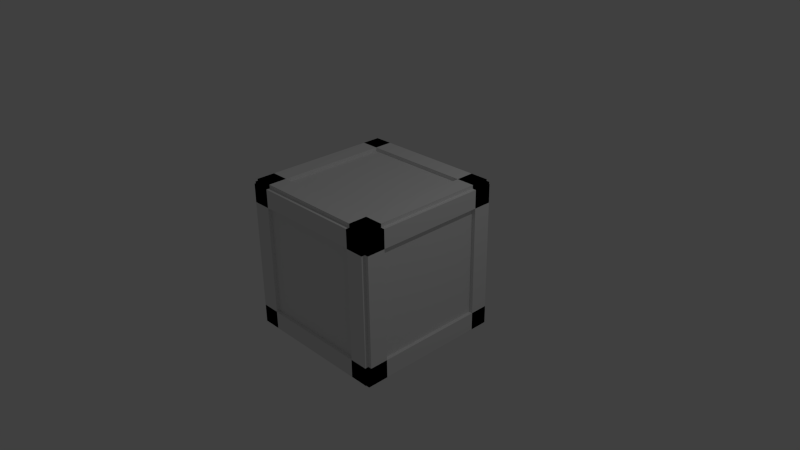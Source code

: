 # Source: Crate.blend  (saved by Blender 2.73.0; exported with 4.5.12 LTS)
import bpy
from mathutils import Matrix  # noqa: F401  (used for matrix-valued properties, if any)

bpy.ops.wm.read_factory_settings(use_empty=True)
scene = bpy.context.scene
scene.name = 'Scene'

# ---- collections
col_collection_1 = bpy.data.collections.new('Collection 1'); scene.collection.children.link(col_collection_1)

# ---- materials (node trees are filled in below, after node groups)
mat_material = bpy.data.materials.new('Material')
mat_material.alpha_threshold = 0.0
mat_material.use_transparent_shadow = False
mat_material.roughness = 0.5
mat_material.line_color = (0.0, 0.0, 0.0, 1.0)

# ---- material node trees

# ---- world
world_world = bpy.data.worlds.new('World'); scene.world = world_world
world_world.color = (0.05088, 0.05088, 0.05088)
world_world.use_sun_shadow = False
world_world.sun_shadow_jitter_overblur = 0.0
world_world.cycles.sampling_method = 'MANUAL'
world_world.cycles.sample_map_resolution = 256

# ---- cameras
cam_camera = bpy.data.cameras.new('Camera')
cam_camera.clip_end = 100.0
cam_camera.lens = 35.0
cam_camera.sensor_width = 32.0
cam_camera.sensor_height = 18.0
cam_camera.ortho_scale = 7.314
cam_camera.dof.focus_distance = 0.0
cam_camera.dof.aperture_fstop = 128.0

# ---- lights
light_lamp = bpy.data.lights.new('Lamp', 'POINT')
light_lamp.transmission_factor = 0.0
light_lamp.cutoff_distance = 30.0
light_lamp.energy = 100.0
light_lamp.shadow_buffer_clip_start = 1.001
light_lamp.shadow_soft_size = 0.1
light_lamp.shadow_maximum_resolution = 0.006
light_lamp.use_absolute_resolution = True
light_lamp.cycles.use_multiple_importance_sampling = False

# ---- meshes
me_cube = bpy.data.meshes.new('Cube')
me_cube.from_pydata([(1.0, 1.0, -1.0), (1.0, -1.0, -1.0), (-1.0, -1.0, -1.0), (-1.0, 1.0, -1.0), (1.0, 1.0, 1.0), (1.0, -1.0, 1.0), (-1.0, -1.0, 1.0), (-1.0, 1.0, 1.0), (1.0, -5.364e-07, 1.0), (1.0, -0.75, 1.0), (1.0, 0.75, 1.0), (-1.0, 1.788e-07, 1.0), (-1.0, 0.75, 1.0), (-1.0, -0.75, 1.0), (2.384e-07, 1.0, 1.0), (1.0, 1.25, 1.0), (-0.75, 1.0, 1.0), (0.75, 1.0, 1.0), (1.0, -1.0, 1.0), (-1.0, -1.0, 1.0), (-5.364e-07, -1.0, 1.0), (-0.75, -1.0, 1.0), (0.75, -1.0, 1.0), (1.0, 1.0, 1.05), (-1.0, 1.0, 1.05), (1.0, 0.75, 1.05), (-1.0, 0.75, 1.05), (-1.0, 1.0, 1.05), (-0.75, 1.0, 1.05), (-1.0, -1.0, 1.05), (-0.75, -1.0, 1.05), (1.0, -0.75, 1.05), (-1.0, -0.75, 1.05), (1.0, -1.0, 1.05), (-1.0, -1.0, 1.05), (1.0, 1.0, 1.05), (0.75, 1.0, 1.05), (1.0, -1.0, 1.05), (0.75, -1.0, 1.05), (-1.0, -1.0, 1.0), (-1.0, -1.0, -1.0), (-1.0, 1.0, 1.0), (1.0, -5.96e-08, -1.0), (1.0, 1.0, 0.0), (1.0, -5.364e-07, 1.0), (-1.0, -1.0, 1.0), (-1.0, 1.0, -0.75), (1.0, -1.0, 1.0), (-1.0, 1.0, 0.0), (1.0, -0.75, -1.0), (1.0, 1.0, 0.75), (1.0, -0.5, 1.0), (1.0, 1.0, 1.0), (-1.0, 1.0, -1.0), (-1.0, -1.0, -1.0), (1.0, -1.0, -1.0), (1.0, 0.75, -1.0), (1.0, 1.0, -0.75), (1.0, 0.5, 1.0), (1.0, 1.0, -1.0), (1.0, -1.0, 0.75), (1.0, -1.0, -0.75), (1.0, -1.0, 0.0), (-1.0, -1.0, 1.0), (-1.0, -1.0, -1.0), (-1.0, -1.0, 1.05), (-1.0, -1.0, -1.0), (-1.0, 1.0, 0.75), (-1.0, -1.0, 0.0), (-1.0, -1.0, 0.75), (-1.0, -1.0, -0.75), (1.0, -1.0, 1.0), (1.0, 1.0, 0.75), (1.0, 1.0, 1.0), (1.0, -1.0, 0.75), (1.05, -1.0, 1.0), (1.05, 1.0, 0.75), (1.05, 1.0, 1.0), (1.05, -1.0, 0.75), (-1.0, 1.05, 1.0), (-1.0, 1.05, 0.75), (1.0, 1.05, 0.75), (1.0, 1.05, 1.0), (-1.05, 1.0, 1.0), (-1.05, -1.0, 1.0), (-1.05, 1.0, 0.75), (-1.05, -1.0, 0.75), (-1.0, -1.05, 1.0), (-1.0, -1.05, 0.75), (1.0, -1.05, 1.0), (1.0, -1.05, 0.75), (-1.05, 1.0, -0.75), (-1.05, 1.0, -1.0), (-1.05, -1.0, -1.0), (-1.05, -1.0, -0.75), (1.0, -1.05, -1.0), (1.0, -1.05, -0.75), (-1.0, -1.05, -1.0), (-1.0, -1.05, -0.75), (1.05, -1.0, -1.0), (1.05, 1.0, -0.75), (1.05, 1.0, -1.0), (1.05, -1.0, -0.75), (-1.0, 1.05, -0.75), (-1.0, 1.05, -1.0), (1.0, 1.05, -0.75), (1.0, 1.05, -1.0), (1.788e-07, 1.0, -1.0), (0.75, 1.0, -1.0), (-0.75, 1.0, -1.0), (-1.0, 2.384e-07, -1.0), (-1.0, -0.75, -1.0), (-1.0, 0.75, -1.0), (0.0, -1.0, -1.0), (-0.75, -1.0, -1.0), (0.75, -1.0, -1.0), (-1.0, 1.0, -1.05), (1.0, 0.75, -1.05), (1.0, 1.0, -1.05), (-1.0, 0.75, -1.05), (1.0, -1.0, -1.05), (1.0, 1.0, -1.05), (0.75, 1.0, -1.05), (0.75, -1.0, -1.05), (-1.0, 1.0, -1.05), (-1.0, -1.0, -1.05), (-0.75, 1.0, -1.05), (-0.75, -1.0, -1.05), (1.05, -0.75, 1.0), (1.05, -0.75, -1.0), (1.05, -1.0, -1.0), (1.05, -1.0, 1.0), (1.0, -0.75, -1.05), (1.0, -1.0, -1.05), (-1.0, -1.0, -1.05), (-1.0, -0.75, -1.05), (-1.05, -0.75, 1.0), (-1.05, -1.0, 1.0), (-1.05, -1.0, -1.0), (-1.05, -0.75, -1.0), (-1.05, 0.75, 1.0), (-1.05, 1.0, 1.0), (-1.05, 1.0, -1.0), (-1.05, 0.75, -1.0), (-0.75, 1.05, 1.0), (-1.0, 1.05, 1.0), (-1.0, 1.05, -1.0), (-0.75, 1.05, -1.0), (0.75, 1.05, 1.0), (1.0, 1.05, -1.0), (1.0, 1.05, 1.0), (0.75, 1.05, -1.0), (1.05, 0.75, 1.0), (1.05, 0.75, -1.0), (1.05, 1.0, -1.0), (1.05, 1.0, 1.0), (0.75, -1.05, 1.0), (1.0, -1.05, -1.0), (1.0, -1.05, 1.0), (0.75, -1.05, -1.0), (-0.75, -1.05, 1.0), (-1.0, -1.05, 1.0), (-1.0, -1.05, -1.0), (-0.75, -1.05, -1.0)], [(49, 1), (50, 4), (56, 42), (57, 43), (42, 49), (43, 50), (62, 60), (1, 61), (61, 62), (0, 56), (0, 57), (60, 18), (2, 40), (19, 39), (39, 63), (40, 64), (34, 65), (64, 66)], [(4, 17, 14, 16, 7, 12, 11, 13, 6, 5, 9, 8, 10), (0, 4, 52, 59), (41, 67, 48, 46, 53, 109, 107, 108, 59, 52), (6, 5, 18, 22, 20, 21, 19), (26, 25, 23, 24), (12, 10, 25, 26), (10, 4, 23, 25), (7, 12, 26, 24), (7, 19, 29, 27), (28, 27, 29, 30), (21, 16, 28, 30), (19, 21, 30, 29), (16, 7, 27, 28), (18, 9, 13, 19), (33, 34, 32, 31), (9, 18, 33, 31), (13, 9, 31, 32), (19, 13, 32, 34), (18, 19, 34, 33), (17, 22, 38, 36), (37, 35, 36, 38), (18, 51, 44, 58, 4, 35, 37), (22, 18, 37, 38), (4, 17, 36, 35), (55, 47, 45, 54), (3, 0, 59, 108, 107, 109, 53), (7, 3, 53, 46, 48, 67, 41), (5, 6, 45, 47), (4, 7, 41, 52), (0, 1, 18, 4), (6, 2, 54, 45), (1, 5, 47, 55), (2, 1, 55, 54), (66, 70, 68, 69, 63, 41, 67, 48, 46, 53, 112, 110, 111), (66, 111, 110, 112, 53, 109, 107, 108, 59, 55, 115, 113, 114), (50, 60, 47, 52), (74, 72, 76, 78), (60, 50, 72, 74), (47, 60, 74, 71), (52, 47, 71, 73), (50, 52, 73, 72), (76, 77, 75, 78), (71, 74, 78, 75), (73, 71, 75, 77), (72, 73, 77, 76), (72, 67, 80, 81), (82, 81, 80, 79), (41, 73, 82, 79), (73, 72, 81, 82), (67, 41, 79, 80), (69, 67, 85, 86), (86, 85, 83, 84), (67, 41, 83, 85), (41, 63, 84, 83), (63, 69, 86, 84), (71, 63, 87, 89), (90, 89, 87, 88), (69, 74, 90, 88), (74, 71, 89, 90), (63, 69, 88, 87), (46, 70, 94, 91), (91, 94, 93, 92), (70, 66, 93, 94), (66, 111, 110, 112, 53, 92, 93), (53, 46, 91, 92), (70, 61, 96, 98), (96, 95, 97, 98), (61, 55, 95, 96), (66, 70, 98, 97), (55, 115, 113, 114, 66, 97, 95), (57, 61, 102, 100), (99, 101, 100, 102), (59, 57, 100, 101), (61, 55, 99, 102), (55, 59, 101, 99), (46, 57, 105, 103), (104, 103, 105, 106), (57, 59, 106, 105), (53, 46, 103, 104), (59, 108, 107, 109, 53, 104, 106), (112, 56, 117, 119), (116, 119, 117, 118), (56, 59, 118, 117), (59, 53, 116, 118), (53, 112, 119, 116), (115, 108, 122, 123), (123, 122, 121, 120), (55, 115, 123, 120), (59, 55, 120, 121), (108, 59, 121, 122), (66, 53, 124, 125), (127, 125, 124, 126), (109, 114, 127, 126), (53, 109, 126, 124), (114, 66, 125, 127), (9, 71, 55, 49), (128, 129, 130, 131), (71, 9, 128, 131), (55, 71, 131, 130), (49, 55, 130, 129), (9, 49, 129, 128), (66, 55, 133, 134), (132, 135, 134, 133), (49, 111, 135, 132), (55, 49, 132, 133), (111, 66, 134, 135), (63, 66, 138, 137), (138, 139, 136, 137), (13, 63, 137, 136), (111, 13, 136, 139), (66, 111, 139, 138), (53, 41, 141, 142), (143, 142, 141, 140), (41, 12, 140, 141), (12, 112, 143, 140), (112, 53, 142, 143), (109, 16, 144, 147), (145, 146, 147, 144), (16, 41, 145, 144), (41, 53, 146, 145), (53, 109, 147, 146), (108, 17, 148, 151), (150, 149, 151, 148), (17, 73, 150, 148), (73, 59, 149, 150), (59, 108, 151, 149), (10, 73, 155, 152), (154, 153, 152, 155), (56, 10, 152, 153), (73, 59, 154, 155), (59, 56, 153, 154), (115, 22, 156, 159), (158, 157, 159, 156), (22, 71, 158, 156), (71, 55, 157, 158), (55, 115, 159, 157), (21, 114, 163, 160), (160, 163, 162, 161), (63, 21, 160, 161), (66, 63, 161, 162), (114, 66, 162, 163)])
me_cube.materials.append(mat_material)
me_cube.use_remesh_preserve_volume = False
me_cube.use_remesh_preserve_attributes = False
me_cube.use_mirror_vertex_groups = False
me_cube.update()

# ---- objects
ob_cube = bpy.data.objects.new('Cube', me_cube)
ob_lamp = bpy.data.objects.new('Lamp', light_lamp)
ob_camera = bpy.data.objects.new('Camera', cam_camera)

# ---- transforms, parenting, visibility, modifiers, constraints
ob_cube.location = (0.0, 0.0, 0.0)
ob_cube.lock_rotations_4d = False
ob_cube.empty_display_type = 'ARROWS'
ob_cube.lineart.crease_threshold = 0.0
ob_lamp.location = (4.076, 1.005, 5.904)
ob_lamp.rotation_euler = (0.6503, 0.05522, 1.866)
ob_lamp.lock_rotations_4d = False
ob_lamp.empty_display_type = 'ARROWS'
ob_lamp.color = (0.0, 0.0, 0.0, 0.0)
ob_lamp.lineart.crease_threshold = 0.0
ob_camera.location = (7.481, -6.508, 5.344)
ob_camera.rotation_euler = (1.109, 0.01082, 0.8149)
ob_camera.lock_rotations_4d = False
ob_camera.empty_display_type = 'ARROWS'
ob_camera.color = (0.0, 0.0, 0.0, 0.0)
ob_camera.display_type = 'WIRE'
ob_camera.lineart.crease_threshold = 0.0

# ---- collection membership
col_collection_1.objects.link(ob_cube)
col_collection_1.objects.link(ob_lamp)
col_collection_1.objects.link(ob_camera)

# ---- scene / render settings (as saved in the file)
scene.camera = ob_camera
scene.frame_start = 1; scene.frame_end = 250; scene.frame_set(16)
scene.render.engine = 'BLENDER_EEVEE_NEXT'
scene.render.resolution_percentage = 50
scene.render.dither_intensity = 0.0
scene.cycles.use_denoising = False
scene.cycles.samples = 10
scene.cycles.sampling_pattern = 'TABULATED_SOBOL'
scene.cycles.light_sampling_threshold = 0.0
scene.cycles.use_adaptive_sampling = False
scene.cycles.use_light_tree = False
scene.cycles.blur_glossy = 0.0
scene.cycles.pixel_filter_type = 'GAUSSIAN'
scene.cycles.sample_clamp_indirect = 0.0
scene.view_settings.view_transform = 'Standard'
bpy.context.view_layer.update()
